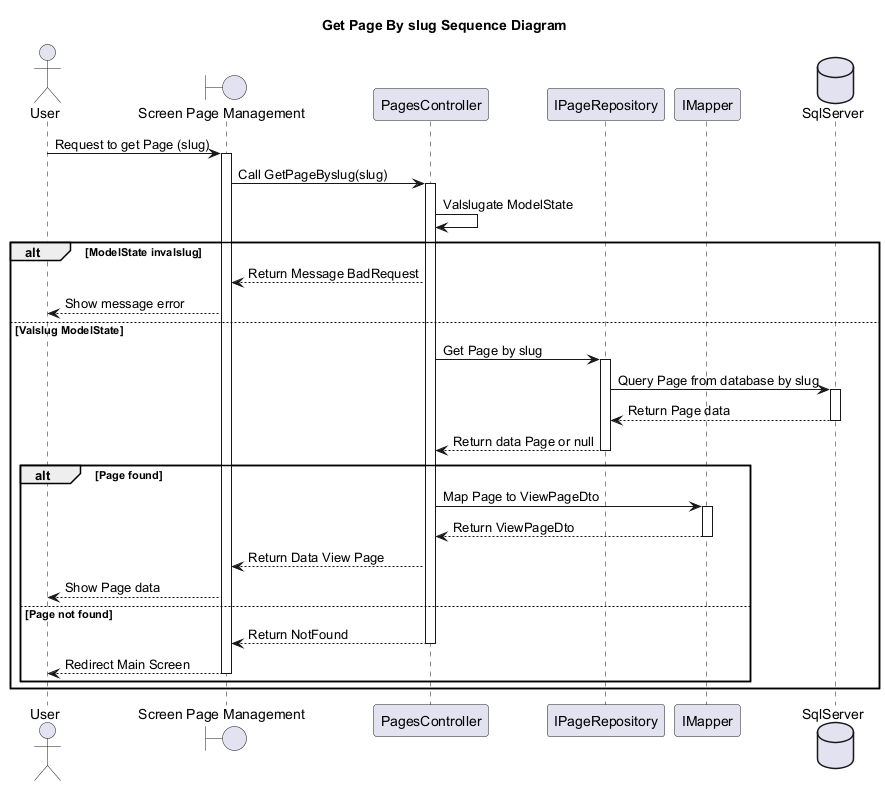

The diagram above was rendered by PlantUML. Its source (embedded in the PNG):
@startuml
skinparam classAttributeIconSize 0
Title Get Page By slug Sequence Diagram

actor "User" as U
boundary "Screen Page Management " as PPage
participant "PagesController" as PagesController
participant "IPageRepository" as IPageRepo
participant "IMapper" as Mapper
database "SqlServer" as DbContext

U -> PPage : Request to get Page (slug)
activate PPage

PPage -> PagesController : Call GetPageByslug(slug)
activate PagesController

PagesController -> PagesController : Valslugate ModelState
alt ModelState invalslug
    PagesController --> PPage : Return Message BadRequest
    PPage --> U  : Show message error
else Valslug ModelState
    PagesController -> IPageRepo : Get Page by slug
    activate IPageRepo
    IPageRepo -> DbContext : Query Page from database by slug
    activate DbContext
    DbContext --> IPageRepo : Return Page data 
    deactivate DbContext
    IPageRepo --> PagesController : Return data Page or null
    deactivate IPageRepo

    alt Page found
        PagesController -> Mapper : Map Page to ViewPageDto
        activate Mapper
        Mapper --> PagesController : Return ViewPageDto
        deactivate Mapper
        PagesController --> PPage : Return Data View Page
        PPage --> U : Show Page data

    else Page not found
        PagesController --> PPage : Return NotFound
                deactivate PagesController
        PPage --> U : Redirect Main Screen
        deactivate PPage
    end
end

@enduml